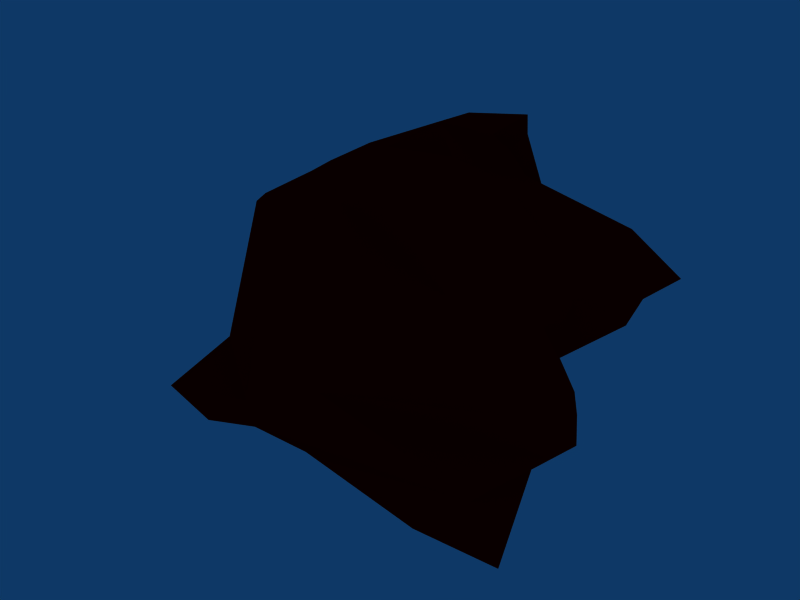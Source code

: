 # Source: Mineral_Three.blend  (saved by Blender 2.49.2; exported with 4.5.12 LTS)
import bpy
from mathutils import Matrix  # noqa: F401  (used for matrix-valued properties, if any)

bpy.ops.wm.read_factory_settings(use_empty=True)
scene = bpy.context.scene
scene.name = 'Scene'

# ---- collections
col_collection_1 = bpy.data.collections.new('Collection 1'); scene.collection.children.link(col_collection_1)

# ---- materials (node trees are filled in below, after node groups)
mat_material_004 = bpy.data.materials.new('Material.004')
mat_material_004.alpha_threshold = 0.0
mat_material_004.diffuse_color = (0.6178, 0.0, 0.0, 1.0)
mat_material_004.roughness = 0.5
mat_material_004.line_color = (0.0, 0.0, 0.0, 1.0)

# ---- material node trees

# ---- world
world_world = bpy.data.worlds.new('World'); scene.world = world_world
world_world.color = (0.05656, 0.2208, 0.4)
world_world.use_sun_shadow = False
world_world.sun_shadow_jitter_overblur = 0.0
world_world.cycles.sampling_method = 'MANUAL'
world_world.cycles.sample_map_resolution = 256

# ---- meshes
me_cube_002 = bpy.data.meshes.new('Cube.002')
me_cube_002.from_pydata([(1.773, 0.8639, -0.644), (2.567, -0.4679, -1.034), (-1.696, -0.9992, -1.828), (-1.586, 0.6824, -1.94), (1.533, 0.9665, 1.52), (1.023, -1.16, 2.52), (-2.325, -0.2313, 0.8317), (0.2947, 1.726, 1.882), (0.03825, -1.519, -1.657), (2.376, 0.2592, -1.03), (0.03565, 0.9008, -1.24), (0.1148, -0.1817, -1.987), (1.401, 0.003941, 1.842), (-0.306, -0.6508, 1.787), (-1.229, 1.097, 1.524), (0.6719, 1.341, 1.814), (1.636, -1.182, 1.052), (2.691, 1.55, 0.4612), (-1.948, -1.084, -1.081), (-2.399, 0.9218, -1.648), (2.01, -0.6946, -2.331), (0.2275, 0.4659, 2.302), (2.197, -0.08222, 0.4081), (-1.036, -1.809, -1.062), (-2.739, 0.5851, -0.8439), (-0.5529, 1.261, -0.6233), (2.022, -1.148, -1.536), (-1.339, -1.183, -1.866), (1.878, 0.3232, -0.8287), (2.665, 0.09103, -1.117), (1.101, 0.9412, -0.8938), (-0.7516, 0.7788, -1.702), (-0.612, -0.5759, -1.911), (-0.8208, 0.3319, -1.859), (1.361, 0.438, 1.669), (1.15, -0.48, 2.138), (0.5102, -1.036, 2.457), (-1.887, -0.4693, 1.128), (-1.749, 0.6316, 1.302), (-0.1947, 1.49, 1.868), (1.026, 1.195, 1.591), (0.7606, 1.592, 1.97), (2.44, -0.707, -0.4254), (1.103, -1.456, 2.416), (2.49, 1.387, -0.08431), (2.281, 1.377, 0.9887), (-1.818, -1.281, -1.534), (-2.393, -0.5236, -0.3438), (-2.213, 0.6692, -1.991), (-1.239, 1.5, 0.09792), (2.413, -1.077, -2.367), (1.994, -0.2318, -1.552), (0.8184, 0.1338, -1.644), (1.88, -0.7081, -2.52), (0.3119, 0.9456, 2.313), (0.6912, 0.9362, 2.124), (0.602, 0.2384, 2.007), (-0.1694, -0.04688, 2.039), (1.58, -0.09912, 1.29), (2.165, 0.6287, 0.4779), (2.536, 0.1658, -0.4467), (2.246, -0.4674, 0.3358), (-1.431, -1.124, 0.004141), (-0.08118, -2.302, 0.3889), (-1.09, -1.633, -1.563), (-2.127, -2.112, -1.117), (-2.679, 0.7313, -0.1539), (-2.555, 0.2462, -0.7546), (-1.861, 0.3487, -1.495), (-2.655, 0.7292, -1.346), (-0.3961, 1.051, -1.104), (2.724, 2.302, 0.2885), (1.009, 1.883, 0.7849), (-1.67, 1.072, -1.385), (2.272, -0.2317, -1.423), (1.3, 0.1526, -1.26), (1.118, -1.093, -2.423), (0.4077, 0.1603, -1.869), (0.8747, 1.394, 2.293), (0.7185, 0.6609, 1.804), (-0.8387, 0.4097, 1.815), (0.4967, -0.2871, 2.191), (1.861, 0.6206, 1.073), (2.043, 0.4981, -0.1932), (1.283, -0.6435, 1.809), (2.739, -0.09125, -0.5587), (0.1962, -1.265, 1.787), (0.05689, -1.596, -0.6028), (-1.769, -1.361, -0.5781), (-1.755, -1.849, -1.628), (-2.557, 0.4165, 0.0008618), (-1.991, -0.08688, -1.518), (-2.493, 1.005, -0.7378), (-2.097, 0.5199, -1.735), (1.981, 1.728, -0.3284), (2.151, 1.95, 0.9331), (-1.509, 0.7903, -1.87), (0.4382, 1.807, 0.8761)], [], [(29, 1, 26, 74), (9, 29, 74, 51), (74, 26, 8, 50), (51, 74, 50, 20), (28, 9, 51, 75), (0, 28, 75, 30), (75, 51, 20, 52), (30, 75, 52, 10), (50, 8, 27, 76), (20, 50, 76, 53), (76, 27, 2, 32), (53, 76, 32, 11), (52, 20, 53, 77), (10, 52, 77, 31), (77, 53, 11, 33), (31, 77, 33, 3), (41, 7, 39, 78), (15, 41, 78, 55), (78, 39, 14, 54), (55, 78, 54, 21), (40, 15, 55, 79), (4, 40, 79, 34), (79, 55, 21, 56), (34, 79, 56, 12), (54, 14, 38, 80), (21, 54, 80, 57), (80, 38, 6, 37), (57, 80, 37, 13), (56, 21, 57, 81), (12, 56, 81, 35), (81, 57, 13, 36), (35, 81, 36, 5), (45, 4, 34, 82), (17, 45, 82, 59), (82, 34, 12, 58), (59, 82, 58, 22), (44, 17, 59, 83), (0, 44, 83, 28), (83, 59, 22, 60), (28, 83, 60, 9), (58, 12, 35, 84), (22, 58, 84, 61), (84, 35, 5, 43), (61, 84, 43, 16), (60, 22, 61, 85), (9, 60, 85, 29), (85, 61, 16, 42), (29, 85, 42, 1), (43, 5, 36, 86), (16, 43, 86, 63), (86, 36, 13, 62), (63, 86, 62, 23), (42, 16, 63, 87), (1, 42, 87, 26), (87, 63, 23, 64), (26, 87, 64, 8), (62, 13, 37, 88), (23, 62, 88, 65), (88, 37, 6, 47), (65, 88, 47, 18), (64, 23, 65, 89), (8, 64, 89, 27), (89, 65, 18, 46), (27, 89, 46, 2), (47, 6, 38, 90), (18, 47, 90, 67), (90, 38, 14, 66), (67, 90, 66, 24), (46, 18, 67, 91), (2, 46, 91, 32), (91, 67, 24, 68), (32, 91, 68, 11), (66, 14, 39, 92), (24, 66, 92, 69), (92, 39, 7, 49), (69, 92, 49, 19), (68, 24, 69, 93), (11, 68, 93, 33), (93, 69, 19, 48), (33, 93, 48, 3), (44, 0, 30, 94), (17, 44, 94, 71), (94, 30, 10, 70), (71, 94, 70, 25), (45, 17, 71, 95), (4, 45, 95, 40), (95, 71, 25, 72), (40, 95, 72, 15), (70, 10, 31, 96), (25, 70, 96, 73), (96, 31, 3, 48), (73, 96, 48, 19), (72, 25, 73, 97), (15, 72, 97, 41), (97, 73, 19, 49), (41, 97, 49, 7)])
me_cube_002.materials.append(mat_material_004)
me_cube_002.use_remesh_preserve_volume = False
me_cube_002.use_remesh_preserve_attributes = False
me_cube_002.use_mirror_vertex_groups = False
me_cube_002.update()

# ---- objects
ob_cube_001 = bpy.data.objects.new('Cube.001', me_cube_002)

# ---- transforms, parenting, visibility, modifiers, constraints
ob_cube_001.location = (0.01206, 0.02483, 0.009059)
ob_cube_001.lock_rotations_4d = False
ob_cube_001.empty_display_type = 'ARROWS'
ob_cube_001.lineart.crease_threshold = 0.0

# ---- collection membership
col_collection_1.objects.link(ob_cube_001)

# ---- scene / render settings (as saved in the file)
scene.frame_start = 1; scene.frame_end = 250; scene.frame_set(1)
scene.render.engine = 'BLENDER_EEVEE_NEXT'
scene.render.image_settings.file_format = 'JPEG'
scene.render.image_settings.color_mode = 'RGB'
scene.render.image_settings.compression = 90
scene.render.resolution_x = 800
scene.render.resolution_y = 600
scene.render.pixel_aspect_x = 100.0
scene.render.pixel_aspect_y = 100.0
scene.render.fps = 25
scene.render.dither_intensity = 0.0
scene.render.use_compositing = False
scene.render.use_sequencer = False
scene.render.bake_margin = 2
scene.render.bake_bias = 0.0
scene.render.use_stamp_time = False
scene.render.use_stamp_date = False
scene.render.use_stamp_frame = False
scene.render.use_stamp_camera = False
scene.render.use_stamp_scene = False
scene.render.use_stamp_filename = False
scene.render.use_stamp_render_time = False
scene.render.stamp_font_size = 0
scene.cycles.use_denoising = False
scene.cycles.samples = 10
scene.cycles.sampling_pattern = 'TABULATED_SOBOL'
scene.cycles.light_sampling_threshold = 0.0
scene.cycles.use_adaptive_sampling = False
scene.cycles.use_light_tree = False
scene.cycles.blur_glossy = 0.0
scene.cycles.volume_bounces = 1
scene.cycles.pixel_filter_type = 'GAUSSIAN'
scene.cycles.sample_clamp_indirect = 0.0
scene.view_settings.view_transform = 'Raw'
bpy.context.view_layer.update()

# ---- added for rendering (the .blend has no active camera): camera
cam_auto = bpy.data.cameras.new('AutoCamera')
cam_auto.lens = 50.0
cam_auto.sensor_width = 36.0
cam_auto.clip_end = 1000.0
ob_auto_camera = bpy.data.objects.new('AutoCamera', cam_auto)
scene.collection.objects.link(ob_auto_camera)
ob_auto_camera.location = (8.11052, -9.69333, 6.48783)
ob_auto_camera.rotation_euler = (1.09748, -7.21219e-08, 0.694738)
scene.camera = ob_auto_camera
bpy.context.view_layer.update()
